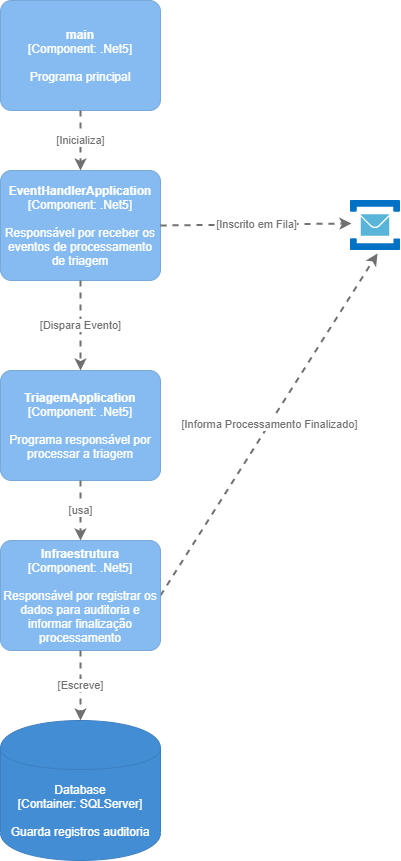

The diagram above was exported from draw.io. Its source (the exported page's mxGraphModel, read from the mxfile embedded in the PNG):
<mxGraphModel dx="1022" dy="436" grid="1" gridSize="10" guides="1" tooltips="1" connect="1" arrows="1" fold="1" page="1" pageScale="1" pageWidth="827" pageHeight="1169" math="0" shadow="0">
  <root>
    <mxCell id="0" />
    <mxCell id="1" parent="0" />
    <mxCell id="C7nYOyplEQSPpiQuW1RW-1" value="" style="sketch=0;aspect=fixed;html=1;points=[];align=center;image;fontSize=12;image=img/lib/mscae/Service_Bus.svg;" vertex="1" parent="1">
      <mxGeometry x="550" y="210" width="50" height="50" as="geometry" />
    </mxCell>
    <object placeholders="1" c4Name="main" c4Type="Component" c4Technology=".Net5" c4Description="Programa principal" label="&lt;b&gt;%c4Name%&lt;/b&gt;&lt;div&gt;[%c4Type%: %c4Technology%]&lt;/div&gt;&lt;br&gt;&lt;div&gt;%c4Description%&lt;/div&gt;" id="C7nYOyplEQSPpiQuW1RW-2">
      <mxCell style="rounded=1;whiteSpace=wrap;html=1;labelBackgroundColor=none;fillColor=#85BBF0;fontColor=#ffffff;align=center;arcSize=10;strokeColor=#78A8D8;metaEdit=1;metaData={&quot;c4Type&quot;:{&quot;editable&quot;:false}};points=[[0.25,0,0],[0.5,0,0],[0.75,0,0],[1,0.25,0],[1,0.5,0],[1,0.75,0],[0.75,1,0],[0.5,1,0],[0.25,1,0],[0,0.75,0],[0,0.5,0],[0,0.25,0]];" vertex="1" parent="1">
        <mxGeometry x="200" y="10" width="160" height="110.00000000000001" as="geometry" />
      </mxCell>
    </object>
    <object placeholders="1" c4Name="TriagemApplication" c4Type="Component" c4Technology=".Net5" c4Description="Programa responsável por processar a triagem" label="&lt;b&gt;%c4Name%&lt;/b&gt;&lt;div&gt;[%c4Type%: %c4Technology%]&lt;/div&gt;&lt;br&gt;&lt;div&gt;%c4Description%&lt;/div&gt;" id="C7nYOyplEQSPpiQuW1RW-3">
      <mxCell style="rounded=1;whiteSpace=wrap;html=1;labelBackgroundColor=none;fillColor=#85BBF0;fontColor=#ffffff;align=center;arcSize=10;strokeColor=#78A8D8;metaEdit=1;metaData={&quot;c4Type&quot;:{&quot;editable&quot;:false}};points=[[0.25,0,0],[0.5,0,0],[0.75,0,0],[1,0.25,0],[1,0.5,0],[1,0.75,0],[0.75,1,0],[0.5,1,0],[0.25,1,0],[0,0.75,0],[0,0.5,0],[0,0.25,0]];" vertex="1" parent="1">
        <mxGeometry x="200" y="380" width="160" height="110.00000000000001" as="geometry" />
      </mxCell>
    </object>
    <object placeholders="1" c4Name="EventHandlerApplication" c4Type="Component" c4Technology=".Net5" c4Description="Responsável por receber os eventos de processamento de triagem" label="&lt;b&gt;%c4Name%&lt;/b&gt;&lt;div&gt;[%c4Type%: %c4Technology%]&lt;/div&gt;&lt;br&gt;&lt;div&gt;%c4Description%&lt;/div&gt;" id="C7nYOyplEQSPpiQuW1RW-4">
      <mxCell style="rounded=1;whiteSpace=wrap;html=1;labelBackgroundColor=none;fillColor=#85BBF0;fontColor=#ffffff;align=center;arcSize=10;strokeColor=#78A8D8;metaEdit=1;metaData={&quot;c4Type&quot;:{&quot;editable&quot;:false}};points=[[0.25,0,0],[0.5,0,0],[0.75,0,0],[1,0.25,0],[1,0.5,0],[1,0.75,0],[0.75,1,0],[0.5,1,0],[0.25,1,0],[0,0.75,0],[0,0.5,0],[0,0.25,0]];" vertex="1" parent="1">
        <mxGeometry x="200" y="180" width="160" height="110.00000000000001" as="geometry" />
      </mxCell>
    </object>
    <object placeholders="1" c4Type="Relationship" c4Technology="Inscrito em Fila" c4Description="" label="&lt;div style=&quot;text-align: left&quot;&gt;&lt;div style=&quot;text-align: center&quot;&gt;&lt;b&gt;%c4Description%&lt;/b&gt;&lt;/div&gt;&lt;div style=&quot;text-align: center&quot;&gt;[%c4Technology%]&lt;/div&gt;&lt;/div&gt;" id="C7nYOyplEQSPpiQuW1RW-5">
      <mxCell style="edgeStyle=none;rounded=0;html=1;entryX=0.02;entryY=0.46;jettySize=auto;orthogonalLoop=1;strokeColor=#707070;strokeWidth=2;fontColor=#707070;jumpStyle=none;dashed=1;metaEdit=1;metaData={&quot;c4Type&quot;:{&quot;editable&quot;:false}};exitX=1;exitY=0.5;exitDx=0;exitDy=0;exitPerimeter=0;entryDx=0;entryDy=0;entryPerimeter=0;" edge="1" parent="1" source="C7nYOyplEQSPpiQuW1RW-4" target="C7nYOyplEQSPpiQuW1RW-1">
        <mxGeometry width="160" relative="1" as="geometry">
          <mxPoint x="380" y="234.5" as="sourcePoint" />
          <mxPoint x="510" y="234.5" as="targetPoint" />
        </mxGeometry>
      </mxCell>
    </object>
    <object placeholders="1" c4Type="Relationship" c4Technology="Inicializa" c4Description="" label="&lt;div style=&quot;text-align: left&quot;&gt;&lt;div style=&quot;text-align: center&quot;&gt;&lt;b&gt;%c4Description%&lt;/b&gt;&lt;/div&gt;&lt;div style=&quot;text-align: center&quot;&gt;[%c4Technology%]&lt;/div&gt;&lt;/div&gt;" id="C7nYOyplEQSPpiQuW1RW-6">
      <mxCell style="edgeStyle=none;rounded=0;html=1;jettySize=auto;orthogonalLoop=1;strokeColor=#707070;strokeWidth=2;fontColor=#707070;jumpStyle=none;dashed=1;metaEdit=1;metaData={&quot;c4Type&quot;:{&quot;editable&quot;:false}};exitX=0.5;exitY=1;exitDx=0;exitDy=0;exitPerimeter=0;" edge="1" parent="1" source="C7nYOyplEQSPpiQuW1RW-2" target="C7nYOyplEQSPpiQuW1RW-4">
        <mxGeometry width="160" relative="1" as="geometry">
          <mxPoint x="330" y="240" as="sourcePoint" />
          <mxPoint x="490" y="240" as="targetPoint" />
        </mxGeometry>
      </mxCell>
    </object>
    <object placeholders="1" c4Type="Relationship" c4Technology="Dispara Evento" c4Description="" label="&lt;div style=&quot;text-align: left&quot;&gt;&lt;div style=&quot;text-align: center&quot;&gt;&lt;b&gt;%c4Description%&lt;/b&gt;&lt;/div&gt;&lt;div style=&quot;text-align: center&quot;&gt;[%c4Technology%]&lt;/div&gt;&lt;/div&gt;" id="C7nYOyplEQSPpiQuW1RW-7">
      <mxCell style="edgeStyle=none;rounded=0;html=1;jettySize=auto;orthogonalLoop=1;strokeColor=#707070;strokeWidth=2;fontColor=#707070;jumpStyle=none;dashed=1;metaEdit=1;metaData={&quot;c4Type&quot;:{&quot;editable&quot;:false}};exitX=0.5;exitY=1;exitDx=0;exitDy=0;exitPerimeter=0;" edge="1" parent="1" source="C7nYOyplEQSPpiQuW1RW-4" target="C7nYOyplEQSPpiQuW1RW-3">
        <mxGeometry width="160" relative="1" as="geometry">
          <mxPoint x="330" y="340" as="sourcePoint" />
          <mxPoint x="490" y="340" as="targetPoint" />
        </mxGeometry>
      </mxCell>
    </object>
    <object placeholders="1" c4Type="Relationship" c4Technology="Informa Processamento Finalizado" c4Description="" label="&lt;div style=&quot;text-align: left&quot;&gt;&lt;div style=&quot;text-align: center&quot;&gt;&lt;b&gt;%c4Description%&lt;/b&gt;&lt;/div&gt;&lt;div style=&quot;text-align: center&quot;&gt;[%c4Technology%]&lt;/div&gt;&lt;/div&gt;" id="C7nYOyplEQSPpiQuW1RW-8">
      <mxCell style="edgeStyle=none;rounded=0;html=1;entryX=0.54;entryY=1.06;jettySize=auto;orthogonalLoop=1;strokeColor=#707070;strokeWidth=2;fontColor=#707070;jumpStyle=none;dashed=1;metaEdit=1;metaData={&quot;c4Type&quot;:{&quot;editable&quot;:false}};entryDx=0;entryDy=0;entryPerimeter=0;exitX=1;exitY=0.5;exitDx=0;exitDy=0;exitPerimeter=0;" edge="1" parent="1" source="C7nYOyplEQSPpiQuW1RW-9" target="C7nYOyplEQSPpiQuW1RW-1">
        <mxGeometry width="160" relative="1" as="geometry">
          <mxPoint x="440" y="450" as="sourcePoint" />
          <mxPoint x="490" y="390" as="targetPoint" />
        </mxGeometry>
      </mxCell>
    </object>
    <object placeholders="1" c4Name="Infraestrutura" c4Type="Component" c4Technology=".Net5" c4Description="Responsável por registrar os dados para auditoria e informar finalização processamento" label="&lt;b&gt;%c4Name%&lt;/b&gt;&lt;div&gt;[%c4Type%: %c4Technology%]&lt;/div&gt;&lt;br&gt;&lt;div&gt;%c4Description%&lt;/div&gt;" id="C7nYOyplEQSPpiQuW1RW-9">
      <mxCell style="rounded=1;whiteSpace=wrap;html=1;labelBackgroundColor=none;fillColor=#85BBF0;fontColor=#ffffff;align=center;arcSize=10;strokeColor=#78A8D8;metaEdit=1;metaData={&quot;c4Type&quot;:{&quot;editable&quot;:false}};points=[[0.25,0,0],[0.5,0,0],[0.75,0,0],[1,0.25,0],[1,0.5,0],[1,0.75,0],[0.75,1,0],[0.5,1,0],[0.25,1,0],[0,0.75,0],[0,0.5,0],[0,0.25,0]];" vertex="1" parent="1">
        <mxGeometry x="200" y="550" width="160" height="110.00000000000001" as="geometry" />
      </mxCell>
    </object>
    <object placeholders="1" c4Type="Relationship" c4Technology="usa" c4Description="" label="&lt;div style=&quot;text-align: left&quot;&gt;&lt;div style=&quot;text-align: center&quot;&gt;&lt;b&gt;%c4Description%&lt;/b&gt;&lt;/div&gt;&lt;div style=&quot;text-align: center&quot;&gt;[%c4Technology%]&lt;/div&gt;&lt;/div&gt;" id="C7nYOyplEQSPpiQuW1RW-10">
      <mxCell style="edgeStyle=none;rounded=0;html=1;jettySize=auto;orthogonalLoop=1;strokeColor=#707070;strokeWidth=2;fontColor=#707070;jumpStyle=none;dashed=1;metaEdit=1;metaData={&quot;c4Type&quot;:{&quot;editable&quot;:false}};exitX=0.5;exitY=1;exitDx=0;exitDy=0;exitPerimeter=0;" edge="1" parent="1" source="C7nYOyplEQSPpiQuW1RW-3" target="C7nYOyplEQSPpiQuW1RW-9">
        <mxGeometry width="160" relative="1" as="geometry">
          <mxPoint x="330" y="490" as="sourcePoint" />
          <mxPoint x="490" y="490" as="targetPoint" />
        </mxGeometry>
      </mxCell>
    </object>
    <object placeholders="1" c4Type="Database" c4Container="Container" c4Technology="SQLServer" c4Description="Guarda registros auditoria" label="%c4Type%&lt;div&gt;[%c4Container%:&amp;nbsp;%c4Technology%]&lt;/div&gt;&lt;br&gt;&lt;div&gt;%c4Description%&lt;/div&gt;" id="C7nYOyplEQSPpiQuW1RW-11">
      <mxCell style="shape=cylinder;whiteSpace=wrap;html=1;boundedLbl=1;rounded=0;labelBackgroundColor=none;fillColor=#438DD5;fontSize=12;fontColor=#ffffff;align=center;strokeColor=#3C7FC0;metaEdit=1;points=[[0.5,0,0],[1,0.25,0],[1,0.5,0],[1,0.75,0],[0.5,1,0],[0,0.75,0],[0,0.5,0],[0,0.25,0]];metaData={&quot;c4Type&quot;:{&quot;editable&quot;:false}};" vertex="1" parent="1">
        <mxGeometry x="200" y="730" width="160" height="140" as="geometry" />
      </mxCell>
    </object>
    <object placeholders="1" c4Type="Relationship" c4Technology="Escreve" c4Description="" label="&lt;div style=&quot;text-align: left&quot;&gt;&lt;div style=&quot;text-align: center&quot;&gt;&lt;b&gt;%c4Description%&lt;/b&gt;&lt;/div&gt;&lt;div style=&quot;text-align: center&quot;&gt;[%c4Technology%]&lt;/div&gt;&lt;/div&gt;" id="C7nYOyplEQSPpiQuW1RW-12">
      <mxCell style="edgeStyle=none;rounded=0;html=1;jettySize=auto;orthogonalLoop=1;strokeColor=#707070;strokeWidth=2;fontColor=#707070;jumpStyle=none;dashed=1;metaEdit=1;metaData={&quot;c4Type&quot;:{&quot;editable&quot;:false}};exitX=0.5;exitY=1;exitDx=0;exitDy=0;exitPerimeter=0;" edge="1" parent="1" source="C7nYOyplEQSPpiQuW1RW-9" target="C7nYOyplEQSPpiQuW1RW-11">
        <mxGeometry width="160" relative="1" as="geometry">
          <mxPoint x="330" y="750" as="sourcePoint" />
          <mxPoint x="490" y="750" as="targetPoint" />
        </mxGeometry>
      </mxCell>
    </object>
  </root>
</mxGraphModel>